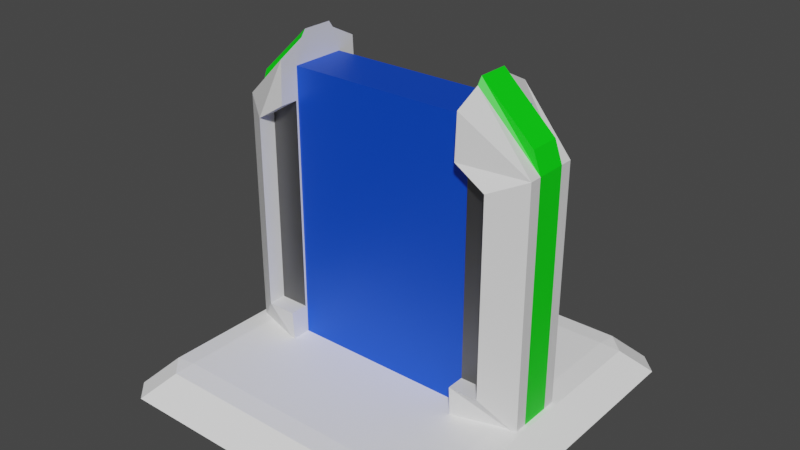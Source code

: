 # Source: door.blend  (saved by Blender 2.92.15; exported with 4.5.12 LTS)
import bpy
from mathutils import Matrix  # noqa: F401  (used for matrix-valued properties, if any)

bpy.ops.wm.read_factory_settings(use_empty=True)
scene = bpy.context.scene
scene.name = 'Scene'

# ---- collections
col_collection = bpy.data.collections.new('Collection'); scene.collection.children.link(col_collection)

# ---- materials (node trees are filled in below, after node groups)
mat_orb_base2 = bpy.data.materials.new('Orb_Base2')
mat_orb_base2.use_transparent_shadow = False
mat_material = bpy.data.materials.new('Material')
mat_material.use_transparent_shadow = False
mat_material_003 = bpy.data.materials.new('Material.003')
mat_material_003.use_transparent_shadow = False
mat_orb_metal = bpy.data.materials.new('Orb_Metal')
mat_orb_metal.use_transparent_shadow = False
mat_material_001 = bpy.data.materials.new('Material.001')
mat_material_001.use_transparent_shadow = False

# ---- material node trees
mat_orb_base2.use_nodes = True; mat_orb_base2.node_tree.nodes.clear()
_N = mat_orb_base2.node_tree.nodes; _L = mat_orb_base2.node_tree.links
n0 = _N.new('ShaderNodeBsdfPrincipled'); n0.name = 'Principled BSDF'; n0.location = (10, 300)
n0.distribution = 'GGX'
n0.subsurface_method = 'BURLEY'
n0.inputs[0].default_value = (1.0, 1.0, 1.0, 1.0)
n0.inputs[3].default_value = 1.45
n0.inputs[27].default_value = (0.0, 0.0, 0.0, 1.0)
n0.inputs[28].default_value = 1.0
n1 = _N.new('ShaderNodeOutputMaterial'); n1.name = 'Material Output'; n1.location = (300, 300)
_L.new(n0.outputs[0], n1.inputs[0])
n1.is_active_output = True
mat_material.use_nodes = True; mat_material.node_tree.nodes.clear()
_N = mat_material.node_tree.nodes; _L = mat_material.node_tree.links
n0 = _N.new('ShaderNodeBsdfPrincipled'); n0.name = 'Principled BSDF'; n0.location = (10, 300)
n0.distribution = 'GGX'
n0.subsurface_method = 'BURLEY'
n0.inputs[3].default_value = 1.45
n0.inputs[27].default_value = (0.0, 0.0, 0.0, 1.0)
n0.inputs[28].default_value = 1.0
n1 = _N.new('ShaderNodeOutputMaterial'); n1.name = 'Material Output'; n1.location = (300, 300)
_L.new(n0.outputs[0], n1.inputs[0])
n1.is_active_output = True
mat_material_003.use_nodes = True; mat_material_003.node_tree.nodes.clear()
_N = mat_material_003.node_tree.nodes; _L = mat_material_003.node_tree.links
n0 = _N.new('ShaderNodeBsdfPrincipled'); n0.name = 'Principled BSDF'; n0.location = (10, 300)
n0.distribution = 'GGX'
n0.subsurface_method = 'BURLEY'
n0.inputs[0].default_value = (0.0, 0.8, 0.003089, 1.0)
n0.inputs[3].default_value = 1.45
n0.inputs[27].default_value = (0.0, 0.0, 0.0, 1.0)
n0.inputs[28].default_value = 1.0
n1 = _N.new('ShaderNodeOutputMaterial'); n1.name = 'Material Output'; n1.location = (300, 300)
_L.new(n0.outputs[0], n1.inputs[0])
n1.is_active_output = True
mat_orb_metal.use_nodes = True; mat_orb_metal.node_tree.nodes.clear()
_N = mat_orb_metal.node_tree.nodes; _L = mat_orb_metal.node_tree.links
n0 = _N.new('ShaderNodeBsdfPrincipled'); n0.name = 'Principled BSDF'; n0.location = (10, 300)
n0.distribution = 'GGX'
n0.subsurface_method = 'BURLEY'
n0.inputs[0].default_value = (0.1833, 0.1833, 0.1833, 1.0)
n0.inputs[1].default_value = 1.0
n0.inputs[3].default_value = 1.45
n0.inputs[27].default_value = (0.0, 0.0, 0.0, 1.0)
n0.inputs[28].default_value = 1.0
n1 = _N.new('ShaderNodeOutputMaterial'); n1.name = 'Material Output'; n1.location = (300, 300)
_L.new(n0.outputs[0], n1.inputs[0])
n1.is_active_output = True
mat_material_001.use_nodes = True; mat_material_001.node_tree.nodes.clear()
_N = mat_material_001.node_tree.nodes; _L = mat_material_001.node_tree.links
n0 = _N.new('ShaderNodeBsdfPrincipled'); n0.name = 'Principled BSDF'; n0.location = (10, 300)
n0.distribution = 'GGX'
n0.subsurface_method = 'BURLEY'
n0.inputs[0].default_value = (0.0, 0.08008, 0.8, 1.0)
n0.inputs[1].default_value = 0.3223
n0.inputs[3].default_value = 1.45
n0.inputs[13].default_value = 0.657
n0.inputs[27].default_value = (0.0, 0.0, 0.0, 1.0)
n0.inputs[28].default_value = 1.0
n1 = _N.new('ShaderNodeOutputMaterial'); n1.name = 'Material Output'; n1.location = (300, 300)
_L.new(n0.outputs[0], n1.inputs[0])
n1.is_active_output = True

# ---- world
world_world = bpy.data.worlds.new('World'); scene.world = world_world
world_world.use_nodes = True; world_world.node_tree.nodes.clear()
_N = world_world.node_tree.nodes; _L = world_world.node_tree.links
n0 = _N.new('ShaderNodeOutputWorld'); n0.name = 'World Output'; n0.location = (300, 300)
n1 = _N.new('ShaderNodeBackground'); n1.name = 'Background'; n1.location = (10, 300)
n1.inputs[0].default_value = (0.05088, 0.05088, 0.05088, 1.0)
_L.new(n1.outputs[0], n0.inputs[0])
n0.is_active_output = True
world_world.color = (0.05088, 0.05088, 0.05088)
world_world.use_sun_shadow = False
world_world.sun_shadow_jitter_overblur = 0.0

# ---- meshes
me_cube_001 = bpy.data.meshes.new('Cube.001')
me_cube_001.from_pydata([(-1.0, -1.0, -1.0), (-0.8479, -0.8479, 0.6111), (-1.0, 1.0, -1.0), (-0.8479, 0.8479, 0.6111), (1.0, -1.0, -1.0), (0.8479, -0.8479, 0.6111), (1.0, 1.0, -1.0), (0.8479, 0.8479, 0.6111)], [], [(0, 1, 3, 2), (2, 3, 7, 6), (6, 7, 5, 4), (4, 5, 1, 0), (2, 6, 4, 0), (7, 3, 1, 5)])
_uv = me_cube_001.uv_layers.new(name='UVMap')
_uv.uv.foreach_set('vector', [0.375, 0.0, 0.625, 0.0, 0.625, 0.25, 0.375, 0.25, 0.375, 0.25, 0.625, 0.25, 0.625, 0.5, 0.375, 0.5, 0.375, 0.5, 0.625, 0.5, 0.625, 0.75, 0.375, 0.75, 0.375, 0.75, 0.625, 0.75, 0.625, 1.0, 0.375, 1.0, 0.125, 0.5, 0.375, 0.5, 0.375, 0.75, 0.125, 0.75, 0.625, 0.5, 0.875, 0.5, 0.875, 0.75, 0.625, 0.75])
me_cube_001.materials.append(mat_orb_base2)
me_cube_001.use_remesh_fix_poles = True
me_cube_001.use_remesh_preserve_attributes = False
me_cube_001.use_mirror_vertex_groups = False
me_cube_001.update()
me_cube = bpy.data.meshes.new('Cube')
me_cube.from_pydata([(-0.7486, -0.4316, 0.744), (-0.7486, 0.4316, 0.744), (0.7486, -0.4316, 0.744), (0.7486, 0.4316, 0.744), (-1.0, -0.6063, -1.0), (-1.0, 0.6063, -1.0), (1.0, -0.6063, -1.0), (1.0, 0.6063, -1.0), (-1.0, -0.6063, 0.502), (-1.0, 0.6063, 0.502), (1.0, -0.6063, 0.502), (1.0, 0.6063, 0.502), (-1.0, 0.3333, -1.0), (-1.0, -0.3333, -1.0), (1.0, -0.3333, -1.0), (1.0, 0.3333, -1.0), (-1.0, 0.3333, 0.502), (-1.0, -0.3333, 0.502), (1.0, -0.3333, 0.502), (1.0, 0.3333, 0.502), (-0.9515, 0.3333, 0.6333), (-0.9515, -0.3333, 0.6333), (0.9515, -0.3333, 0.6333), (0.9515, 0.3333, 0.6333), (0.8085, 1.043, -0.7861), (-0.8085, 1.043, -0.7861), (-0.8085, -1.043, -0.7861), (0.8085, -1.043, -0.7861), (-0.8085, -1.043, 0.4282), (-0.8085, 1.043, 0.4282), (0.8085, 1.043, 0.4282), (0.8085, -1.043, 0.4282), (0.8085, 0.6479, -0.7861), (-0.8085, 0.6479, -0.7861), (-0.8085, -0.6479, -0.7861), (0.8085, -0.6479, -0.7861), (-0.8085, -0.6479, 0.4282), (-0.8085, 0.6479, 0.4282), (0.8085, 0.6479, 0.4282), (0.8085, -0.6479, 0.4282), (0.617, 0.3333, 0.9352), (-0.617, 1.043, 0.5448), (-0.617, -1.0, -1.0), (-0.617, -1.043, -0.7861), (-0.617, -0.6479, -0.7861), (-0.617, 0.6479, 0.5448), (-0.617, 0.6479, -0.7861), (-0.617, 1.0, -1.0), (-0.617, 1.043, -0.7861), (-0.617, -1.0, 0.8101), (-0.617, -1.043, 0.5448), (0.617, 1.0, -1.0), (0.617, 1.043, -0.7861), (0.617, 1.0, 0.8101), (0.617, 1.043, 0.5448), (-0.617, -0.6479, 0.5448), (-0.617, -0.4359, 0.8933), (-0.617, -0.3333, 0.9352), (-0.617, 0.4359, 0.8933), (-0.617, 1.0, 0.8101), (-0.617, 0.3333, 0.9352), (0.617, -1.0, -1.0), (0.617, -1.043, -0.7861), (0.617, -0.6479, -0.7861), (0.617, 0.6479, -0.7861), (0.617, 0.6479, 0.5448), (0.617, -1.043, 0.5448), (0.617, -1.0, 0.8101), (0.617, -0.6479, 0.5448), (0.617, -0.4359, 0.8933), (0.617, 0.4359, 0.8933), (0.617, -0.3333, 0.9352), (0.617, -0.4316, -1.0), (-0.7486, -0.4316, -1.0), (-0.7486, -0.3333, -1.0), (-0.7486, 0.3333, -1.0), (-0.617, -0.4316, -1.0), (-0.7486, 0.4316, -1.0), (-0.617, 0.4316, -1.0), (0.617, 0.4316, -1.0), (0.7486, 0.4316, -1.0), (0.7486, 0.3333, -1.0), (-0.617, 0.4316, 0.744), (0.617, 0.4316, 0.744), (0.7486, -0.3333, -1.0), (0.7486, -0.4316, -1.0), (0.617, -0.4316, 0.744), (-0.617, -0.4316, 0.744)], [], [(14, 18, 10, 6), (12, 16, 9, 5), (11, 7, 24, 30), (4, 8, 17, 13), (13, 17, 16, 12), (7, 11, 19, 15), (15, 19, 18, 14), (18, 19, 23, 22), (16, 17, 21, 20), (8, 4, 26, 28), (5, 9, 29, 25), (6, 10, 31, 27), (30, 24, 32, 38), (28, 26, 34, 36), (25, 29, 37, 33), (27, 31, 39, 35), (59, 9, 16, 58), (10, 18, 69, 67), (66, 31, 10, 67), (19, 11, 53, 70), (56, 17, 8, 49), (18, 22, 71, 69), (20, 60, 58, 16), (22, 23, 40, 71), (20, 21, 57, 60), (21, 17, 56, 57), (40, 23, 19, 70), (37, 29, 41, 45), (49, 8, 28, 50), (5, 25, 48, 47), (24, 7, 51, 52), (11, 30, 54, 53), (29, 9, 59, 41), (6, 27, 62, 61), (26, 4, 42, 43), (46, 33, 37, 45), (38, 32, 64, 65), (35, 39, 68, 63), (36, 34, 44, 55), (25, 33, 46, 48), (32, 24, 52, 64), (30, 38, 65, 54), (27, 35, 63, 62), (34, 26, 43, 44), (68, 39, 31, 66), (50, 28, 36, 55), (77, 1, 0, 73, 74, 75), (79, 80, 3, 83), (82, 1, 77, 78), (85, 2, 3, 80, 81, 84), (73, 0, 87, 76), (86, 2, 85, 72), (3, 2, 86, 83), (87, 0, 1, 82), (47, 48, 46, 45, 41, 59, 58, 60, 57, 56, 49, 50, 55, 44, 43, 42, 76, 87, 82, 78), (63, 68, 66, 67, 69, 71, 40, 70, 53, 54, 65, 64, 52, 51, 79, 83, 86, 72, 61, 62), (84, 14, 6, 61, 72, 85), (76, 42, 4, 13, 74, 73), (51, 7, 15, 81, 80, 79), (12, 5, 47, 78, 77, 75), (15, 14, 84, 81), (74, 13, 12, 75)])
me_cube.polygons.foreach_set('material_index', [0, 0, 0, 0, 1, 0, 1, 1, 1, 0, 0, 0, 0, 0, 0, 0, 0, 0, 0, 0, 0, 1, 1, 1, 1, 1, 1, 0, 0, 0, 0, 0, 0, 0, 0, 2, 2, 2, 2, 0, 0, 0, 0, 0, 0, 0, 3, 0, 0, 3, 0, 0, 0, 0, 0, 0, 0, 0, 0, 0, 0, 0])
_uv = me_cube.uv_layers.new(name='UVMap')
_uv.uv.foreach_set('vector', [0.375, 0.6667, 0.5817, 0.6667, 0.5817, 0.75, 0.375, 0.75, 0.375, 0.1667, 0.5817, 0.1667, 0.5817, 0.25, 0.375, 0.25, 0.5817, 0.5, 0.375, 0.5, 0.375, 0.5, 0.5817, 0.5, 0.375, 0.0, 0.5817, 0.0, 0.5817, 0.08333, 0.375, 0.08333, 0.375, 0.08333, 0.5817, 0.08333, 0.5817, 0.1667, 0.375, 0.1667, 0.375, 0.5, 0.5817, 0.5, 0.5817, 0.5833, 0.375, 0.5833, 0.375, 0.5833, 0.5817, 0.5833, 0.5817, 0.6667, 0.375, 0.6667, 0.5817, 0.6667, 0.5817, 0.5833, 0.5817, 0.5833, 0.5817, 0.6667, 0.5817, 0.1667, 0.5817, 0.08333, 0.5817, 0.08333, 0.5817, 0.1667, 0.5817, 0.0, 0.375, 0.0, 0.375, 0.0, 0.5817, 0.0, 0.375, 0.25, 0.5817, 0.25, 0.5817, 0.25, 0.375, 0.25, 0.375, 0.75, 0.5817, 0.75, 0.5817, 0.75, 0.375, 0.75, 0.5817, 0.5, 0.375, 0.5, 0.375, 0.5, 0.5817, 0.5, 0.5817, 0.0, 0.375, 0.0, 0.375, 0.0, 0.5817, 0.0, 0.375, 0.25, 0.5817, 0.25, 0.5817, 0.25, 0.375, 0.25, 0.375, 0.75, 0.5817, 0.75, 0.5817, 0.75, 0.375, 0.75, 0.6202, 0.25, 0.5817, 0.25, 0.5817, 0.1667, 0.6202, 0.1667, 0.5817, 0.75, 0.5817, 0.6667, 0.6587, 0.6667, 0.6587, 0.75, 0.6178, 0.75, 0.5817, 0.75, 0.5817, 0.75, 0.6587, 0.75, 0.5817, 0.5833, 0.5817, 0.5, 0.6587, 0.5, 0.6587, 0.5833, 0.6202, 0.08333, 0.5817, 0.08333, 0.5817, 0.0, 0.6202, 0.0, 0.5817, 0.6667, 0.5817, 0.6667, 0.6572, 0.6667, 0.6587, 0.6667, 0.5817, 0.1667, 0.6195, 0.1667, 0.6202, 0.1667, 0.5817, 0.1667, 0.5817, 0.6667, 0.5817, 0.5833, 0.6572, 0.5833, 0.6572, 0.6667, 0.5817, 0.1667, 0.5817, 0.08333, 0.6195, 0.08333, 0.6195, 0.1667, 0.5817, 0.08333, 0.5817, 0.08333, 0.6202, 0.08333, 0.6195, 0.08333, 0.6572, 0.5833, 0.5817, 0.5833, 0.5817, 0.5833, 0.6587, 0.5833, 0.5817, 0.25, 0.5817, 0.25, 0.5998, 0.25, 0.5998, 0.25, 0.6202, 0.0, 0.5817, 0.0, 0.5817, 0.0, 0.5998, 0.0, 0.125, 0.5, 0.125, 0.5, 0.143, 0.5, 0.1635, 0.5, 0.375, 0.5, 0.375, 0.5, 0.3365, 0.5, 0.357, 0.5, 0.5817, 0.5, 0.5817, 0.5, 0.6178, 0.5, 0.6587, 0.5, 0.5817, 0.25, 0.5817, 0.25, 0.6202, 0.25, 0.5998, 0.25, 0.375, 0.75, 0.375, 0.75, 0.357, 0.75, 0.3365, 0.75, 0.125, 0.75, 0.125, 0.75, 0.1635, 0.75, 0.143, 0.75, 0.375, 0.268, 0.375, 0.25, 0.5817, 0.25, 0.5998, 0.268, 0.5817, 0.5, 0.375, 0.5, 0.375, 0.482, 0.5998, 0.482, 0.375, 0.75, 0.5817, 0.75, 0.5998, 0.768, 0.375, 0.768, 0.5817, 1.0, 0.375, 1.0, 0.375, 0.982, 0.5998, 0.982, 0.125, 0.5, 0.125, 0.5, 0.143, 0.5, 0.143, 0.5, 0.375, 0.5, 0.375, 0.5, 0.357, 0.5, 0.357, 0.5, 0.5817, 0.5, 0.5817, 0.5, 0.6178, 0.5, 0.6178, 0.5, 0.375, 0.75, 0.375, 0.75, 0.357, 0.75, 0.357, 0.75, 0.125, 0.75, 0.125, 0.75, 0.143, 0.75, 0.143, 0.75, 0.6178, 0.75, 0.5817, 0.75, 0.5817, 0.75, 0.6178, 0.75, 0.5998, 0.0, 0.5817, 0.0, 0.5817, 0.0, 0.5998, 0.0, 0.3803, 0.25, 0.625, 0.25, 0.625, 0.0, 0.3803, 0.0, 0.3803, 0.02847, 0.3803, 0.2215, 0.3803, 0.4905, 0.3803, 0.5, 0.625, 0.5, 0.625, 0.4905, 0.625, 0.2595, 0.625, 0.25, 0.3803, 0.25, 0.3803, 0.2595, 0.3803, 0.75, 0.625, 0.75, 0.625, 0.5, 0.3803, 0.5, 0.3803, 0.5285, 0.3803, 0.7215, 0.3803, 1.0, 0.625, 1.0, 0.625, 0.9905, 0.3803, 0.9905, 0.625, 0.7595, 0.625, 0.75, 0.3803, 0.75, 0.3803, 0.7595, 0.625, 0.5, 0.625, 0.75, 0.6345, 0.75, 0.6345, 0.5, 0.8655, 0.75, 0.875, 0.75, 0.875, 0.5, 0.8655, 0.5, 0.4038, 0.1618, 0.4243, 0.1634, 0.4243, 0.1489, 0.5524, 0.1489, 0.5524, 0.1634, 0.578, 0.1618, 0.578, 0.1373, 0.59, 0.1373, 0.59, 0.1127, 0.578, 0.1127, 0.578, 0.08817, 0.5524, 0.08658, 0.5524, 0.1011, 0.4243, 0.1011, 0.4243, 0.08658, 0.4038, 0.08817, 0.4038, 0.1091, 0.5716, 0.1091, 0.5716, 0.1409, 0.4038, 0.1409, 0.4243, 0.6489, 0.5524, 0.6489, 0.5524, 0.6634, 0.578, 0.6618, 0.578, 0.6373, 0.59, 0.6373, 0.59, 0.6127, 0.578, 0.6127, 0.578, 0.5882, 0.5524, 0.5866, 0.5524, 0.6011, 0.4243, 0.6011, 0.4243, 0.5866, 0.4038, 0.5882, 0.4038, 0.6091, 0.5716, 0.6091, 0.5716, 0.6409, 0.4038, 0.6409, 0.4038, 0.6618, 0.4243, 0.6634, 0.3436, 0.6667, 0.375, 0.6667, 0.375, 0.75, 0.3365, 0.75, 0.3365, 0.679, 0.3436, 0.679, 0.1635, 0.679, 0.1635, 0.75, 0.125, 0.75, 0.125, 0.6667, 0.1564, 0.6667, 0.1564, 0.679, 0.3365, 0.5, 0.375, 0.5, 0.375, 0.5833, 0.3436, 0.5833, 0.3436, 0.571, 0.3365, 0.571, 0.125, 0.5833, 0.125, 0.5, 0.1635, 0.5, 0.1635, 0.571, 0.1564, 0.571, 0.1564, 0.5833, 0.375, 0.5833, 0.375, 0.6667, 0.3436, 0.6667, 0.3436, 0.5833, 0.1564, 0.6667, 0.125, 0.6667, 0.125, 0.5833, 0.1564, 0.5833])
me_cube.materials.append(mat_material)
me_cube.materials.append(mat_material_003)
me_cube.materials.append(mat_orb_metal)
me_cube.materials.append(mat_material_001)
me_cube.use_remesh_fix_poles = True
me_cube.use_remesh_preserve_attributes = False
me_cube.use_mirror_vertex_groups = False
me_cube.update()
me_cube_003 = bpy.data.meshes.new('Cube.003')
me_cube_003.from_pydata([(-1.0, -1.0, -1.0), (-1.0, -1.0, 1.0), (-1.0, 1.0, -1.0), (-1.0, 1.0, 1.0), (1.0, -1.0, -1.0), (1.0, -1.0, 1.0), (1.0, 1.0, -1.0), (1.0, 1.0, 1.0)], [], [(0, 1, 3, 2), (2, 3, 7, 6), (6, 7, 5, 4), (4, 5, 1, 0), (2, 6, 4, 0), (7, 3, 1, 5)])
_uv = me_cube_003.uv_layers.new(name='UVMap')
_uv.uv.foreach_set('vector', [0.375, 0.0, 0.625, 0.0, 0.625, 0.25, 0.375, 0.25, 0.375, 0.25, 0.625, 0.25, 0.625, 0.5, 0.375, 0.5, 0.375, 0.5, 0.625, 0.5, 0.625, 0.75, 0.375, 0.75, 0.375, 0.75, 0.625, 0.75, 0.625, 1.0, 0.375, 1.0, 0.125, 0.5, 0.375, 0.5, 0.375, 0.75, 0.125, 0.75, 0.625, 0.5, 0.875, 0.5, 0.875, 0.75, 0.625, 0.75])
me_cube_003.materials.append(mat_material_001)
me_cube_003.use_remesh_fix_poles = True
me_cube_003.use_remesh_preserve_attributes = False
me_cube_003.use_mirror_vertex_groups = False
me_cube_003.update()

# ---- objects
ob_cube = bpy.data.objects.new('Cube', me_cube_001)
ob_cube_001 = bpy.data.objects.new('Cube.001', me_cube)
ob_cube_002 = bpy.data.objects.new('Cube.002', me_cube_003)

# ---- transforms, parenting, visibility, modifiers, constraints
ob_cube.location = (0.0, 0.0, -0.9)
ob_cube.scale = (1.0, 1.0, 0.1)
ob_cube.lineart.crease_threshold = 0.0
_m = ob_cube.modifiers.new('Bevel', 'BEVEL')
ob_cube_001.location = (0.0, 0.0, 0.0)
ob_cube_001.scale = (0.8335, 0.2486, 0.8651)
ob_cube_001.lineart.crease_threshold = 0.0
ob_cube_002.location = (0.0, 0.0, -0.1269)
ob_cube_002.scale = (0.624, 0.1487, 0.7706)
ob_cube_002.lineart.crease_threshold = 0.0

# ---- collection membership
col_collection.objects.link(ob_cube)
col_collection.objects.link(ob_cube_001)
col_collection.objects.link(ob_cube_002)

# ---- scene / render settings (as saved in the file)
scene.frame_start = 1; scene.frame_end = 250; scene.frame_set(122)
scene.render.engine = 'BLENDER_EEVEE_NEXT'
scene.cycles.use_denoising = False
scene.cycles.samples = 128
scene.cycles.sampling_pattern = 'TABULATED_SOBOL'
scene.cycles.use_adaptive_sampling = False
scene.cycles.use_light_tree = False
scene.view_settings.view_transform = 'Filmic'
bpy.context.view_layer.update()

# ---- added for rendering (the .blend has no active camera and no usable light): camera, sun
cam_auto = bpy.data.cameras.new('AutoCamera')
cam_auto.lens = 50.0
cam_auto.sensor_width = 36.0
cam_auto.clip_end = 1000.0
ob_auto_camera = bpy.data.objects.new('AutoCamera', cam_auto)
scene.collection.objects.link(ob_auto_camera)
ob_auto_camera.location = (3.08571, -3.70286, 2.37308)
ob_auto_camera.rotation_euler = (1.09748, -7.21219e-08, 0.694738)
scene.camera = ob_auto_camera
light_auto_sun = bpy.data.lights.new('AutoSun', 'SUN')
light_auto_sun.energy = 3.0
light_auto_sun.angle = 0.0523599
ob_auto_sun = bpy.data.objects.new('AutoSun', light_auto_sun)
scene.collection.objects.link(ob_auto_sun)
ob_auto_sun.rotation_euler = (0.872665, 0.174533, 0.523599)
bpy.context.view_layer.update()
